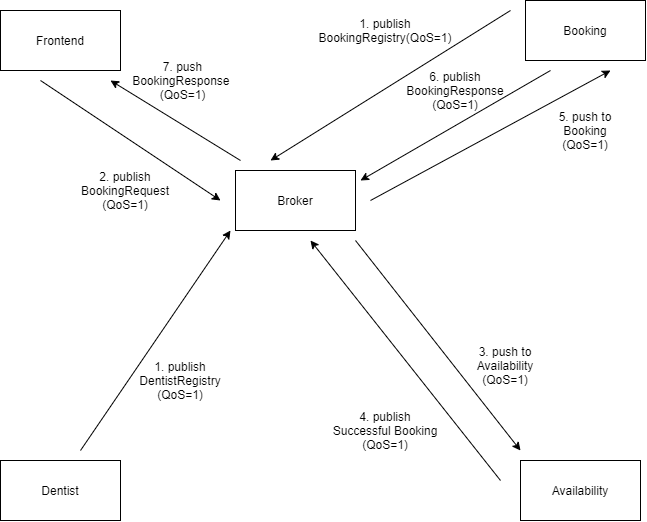

The diagram above was exported from draw.io. Its source (the exported page's mxGraphModel, read from the mxfile embedded in the PNG):
<mxGraphModel dx="914" dy="590" grid="1" gridSize="10" guides="1" tooltips="1" connect="1" arrows="1" fold="1" page="1" pageScale="1" pageWidth="850" pageHeight="1100" math="0" shadow="0">
  <root>
    <mxCell id="Fk7gX718q2AU72C1Md_v-0" />
    <mxCell id="Fk7gX718q2AU72C1Md_v-1" parent="Fk7gX718q2AU72C1Md_v-0" />
    <mxCell id="Fk7gX718q2AU72C1Md_v-2" value="Frontend" style="rounded=0;whiteSpace=wrap;html=1;" vertex="1" parent="Fk7gX718q2AU72C1Md_v-1">
      <mxGeometry x="190" y="20" width="120" height="60" as="geometry" />
    </mxCell>
    <mxCell id="Fk7gX718q2AU72C1Md_v-3" value="Broker" style="rounded=0;whiteSpace=wrap;html=1;" vertex="1" parent="Fk7gX718q2AU72C1Md_v-1">
      <mxGeometry x="425" y="180" width="120" height="60" as="geometry" />
    </mxCell>
    <mxCell id="Fk7gX718q2AU72C1Md_v-4" value="Availability" style="rounded=0;whiteSpace=wrap;html=1;" vertex="1" parent="Fk7gX718q2AU72C1Md_v-1">
      <mxGeometry x="710" y="470" width="120" height="60" as="geometry" />
    </mxCell>
    <mxCell id="Fk7gX718q2AU72C1Md_v-5" value="Booking" style="rounded=0;whiteSpace=wrap;html=1;" vertex="1" parent="Fk7gX718q2AU72C1Md_v-1">
      <mxGeometry x="715" y="10" width="120" height="60" as="geometry" />
    </mxCell>
    <mxCell id="Fk7gX718q2AU72C1Md_v-6" value="Dentist" style="rounded=0;whiteSpace=wrap;html=1;" vertex="1" parent="Fk7gX718q2AU72C1Md_v-1">
      <mxGeometry x="190" y="470" width="120" height="60" as="geometry" />
    </mxCell>
    <mxCell id="Fk7gX718q2AU72C1Md_v-8" value="" style="endArrow=classic;html=1;" edge="1" parent="Fk7gX718q2AU72C1Md_v-1">
      <mxGeometry width="50" height="50" relative="1" as="geometry">
        <mxPoint x="230" y="90" as="sourcePoint" />
        <mxPoint x="410" y="210" as="targetPoint" />
      </mxGeometry>
    </mxCell>
    <mxCell id="Fk7gX718q2AU72C1Md_v-9" value="2. publish BookingRequest (QoS=1)" style="text;html=1;strokeColor=none;fillColor=none;align=center;verticalAlign=middle;whiteSpace=wrap;rounded=0;" vertex="1" parent="Fk7gX718q2AU72C1Md_v-1">
      <mxGeometry x="280" y="190" width="70" height="20" as="geometry" />
    </mxCell>
    <mxCell id="Fk7gX718q2AU72C1Md_v-13" value="" style="endArrow=classic;html=1;" edge="1" parent="Fk7gX718q2AU72C1Md_v-1">
      <mxGeometry width="50" height="50" relative="1" as="geometry">
        <mxPoint x="545" y="250" as="sourcePoint" />
        <mxPoint x="710" y="460" as="targetPoint" />
      </mxGeometry>
    </mxCell>
    <mxCell id="Fk7gX718q2AU72C1Md_v-14" value="3. push to Availability&lt;br&gt;(QoS=1)" style="text;html=1;strokeColor=none;fillColor=none;align=center;verticalAlign=middle;whiteSpace=wrap;rounded=0;" vertex="1" parent="Fk7gX718q2AU72C1Md_v-1">
      <mxGeometry x="650" y="350" width="90" height="50" as="geometry" />
    </mxCell>
    <mxCell id="Fk7gX718q2AU72C1Md_v-16" style="edgeStyle=orthogonalEdgeStyle;rounded=0;orthogonalLoop=1;jettySize=auto;html=1;exitX=0.5;exitY=1;exitDx=0;exitDy=0;" edge="1" parent="Fk7gX718q2AU72C1Md_v-1" source="Fk7gX718q2AU72C1Md_v-14" target="Fk7gX718q2AU72C1Md_v-14">
      <mxGeometry relative="1" as="geometry" />
    </mxCell>
    <mxCell id="Fk7gX718q2AU72C1Md_v-18" value="" style="endArrow=classic;html=1;" edge="1" parent="Fk7gX718q2AU72C1Md_v-1">
      <mxGeometry width="50" height="50" relative="1" as="geometry">
        <mxPoint x="740" y="80" as="sourcePoint" />
        <mxPoint x="550" y="190" as="targetPoint" />
      </mxGeometry>
    </mxCell>
    <mxCell id="Fk7gX718q2AU72C1Md_v-19" value="" style="endArrow=classic;html=1;" edge="1" parent="Fk7gX718q2AU72C1Md_v-1">
      <mxGeometry width="50" height="50" relative="1" as="geometry">
        <mxPoint x="270" y="460" as="sourcePoint" />
        <mxPoint x="420" y="240" as="targetPoint" />
      </mxGeometry>
    </mxCell>
    <mxCell id="Fk7gX718q2AU72C1Md_v-21" value="1. publish BookingRegistry(QoS=1)" style="text;html=1;strokeColor=none;fillColor=none;align=center;verticalAlign=middle;whiteSpace=wrap;rounded=0;" vertex="1" parent="Fk7gX718q2AU72C1Md_v-1">
      <mxGeometry x="520" y="20" width="110" height="40" as="geometry" />
    </mxCell>
    <mxCell id="Fk7gX718q2AU72C1Md_v-22" value="1. publish DentistRegistry (QoS=1)" style="text;html=1;strokeColor=none;fillColor=none;align=center;verticalAlign=middle;whiteSpace=wrap;rounded=0;" vertex="1" parent="Fk7gX718q2AU72C1Md_v-1">
      <mxGeometry x="335" y="380" width="70" height="20" as="geometry" />
    </mxCell>
    <mxCell id="Fk7gX718q2AU72C1Md_v-23" value="" style="endArrow=classic;html=1;" edge="1" parent="Fk7gX718q2AU72C1Md_v-1">
      <mxGeometry width="50" height="50" relative="1" as="geometry">
        <mxPoint x="690" y="490" as="sourcePoint" />
        <mxPoint x="500" y="250" as="targetPoint" />
      </mxGeometry>
    </mxCell>
    <mxCell id="Fk7gX718q2AU72C1Md_v-27" value="4. publish Successful Booking&lt;br&gt;(QoS=1)" style="text;html=1;strokeColor=none;fillColor=none;align=center;verticalAlign=middle;whiteSpace=wrap;rounded=0;" vertex="1" parent="Fk7gX718q2AU72C1Md_v-1">
      <mxGeometry x="520" y="430" width="110" height="20" as="geometry" />
    </mxCell>
    <mxCell id="Fk7gX718q2AU72C1Md_v-28" value="" style="endArrow=classic;html=1;" edge="1" parent="Fk7gX718q2AU72C1Md_v-1">
      <mxGeometry width="50" height="50" relative="1" as="geometry">
        <mxPoint x="560" y="210" as="sourcePoint" />
        <mxPoint x="800" y="80" as="targetPoint" />
      </mxGeometry>
    </mxCell>
    <mxCell id="Fk7gX718q2AU72C1Md_v-29" value="5. push to Booking (QoS=1)" style="text;html=1;strokeColor=none;fillColor=none;align=center;verticalAlign=middle;whiteSpace=wrap;rounded=0;" vertex="1" parent="Fk7gX718q2AU72C1Md_v-1">
      <mxGeometry x="730" y="130" width="90" height="20" as="geometry" />
    </mxCell>
    <mxCell id="Fk7gX718q2AU72C1Md_v-36" value="" style="endArrow=classic;html=1;" edge="1" parent="Fk7gX718q2AU72C1Md_v-1">
      <mxGeometry width="50" height="50" relative="1" as="geometry">
        <mxPoint x="700" y="20" as="sourcePoint" />
        <mxPoint x="460" y="170" as="targetPoint" />
      </mxGeometry>
    </mxCell>
    <mxCell id="Fk7gX718q2AU72C1Md_v-39" value="6. publish BookingResponse&lt;br&gt;(QoS=1)" style="text;html=1;strokeColor=none;fillColor=none;align=center;verticalAlign=middle;whiteSpace=wrap;rounded=0;" vertex="1" parent="Fk7gX718q2AU72C1Md_v-1">
      <mxGeometry x="590" y="90" width="110" height="20" as="geometry" />
    </mxCell>
    <mxCell id="Fk7gX718q2AU72C1Md_v-42" value="" style="endArrow=classic;html=1;" edge="1" parent="Fk7gX718q2AU72C1Md_v-1">
      <mxGeometry width="50" height="50" relative="1" as="geometry">
        <mxPoint x="430" y="170" as="sourcePoint" />
        <mxPoint x="300" y="90" as="targetPoint" />
      </mxGeometry>
    </mxCell>
    <mxCell id="Fk7gX718q2AU72C1Md_v-43" value="7. push BookingResponse&amp;nbsp;&lt;br&gt;(QoS=1)" style="text;html=1;strokeColor=none;fillColor=none;align=center;verticalAlign=middle;whiteSpace=wrap;rounded=0;" vertex="1" parent="Fk7gX718q2AU72C1Md_v-1">
      <mxGeometry x="335" y="80" width="75" height="20" as="geometry" />
    </mxCell>
  </root>
</mxGraphModel>